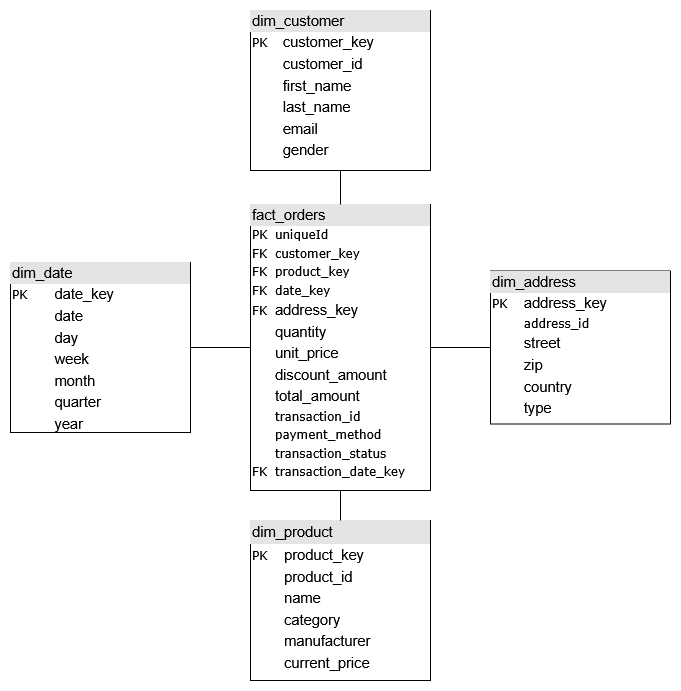

The diagram above was exported from draw.io. Its source (the exported page's mxGraphModel, read from the mxfile embedded in the PNG):
<mxGraphModel dx="801" dy="293" grid="1" gridSize="10" guides="1" tooltips="1" connect="1" arrows="1" fold="1" page="1" pageScale="1" pageWidth="850" pageHeight="1100" math="0" shadow="0">
  <root>
    <mxCell id="0" />
    <mxCell id="1" parent="0" />
    <mxCell id="vnw4yNCmQ1HU12tHxaQx-1" parent="1" style="verticalAlign=top;align=left;overflow=fill;html=1;rounded=0;shadow=0;comic=0;labelBackgroundColor=none;strokeWidth=1;fontFamily=Verdana;fontSize=12" value="&lt;div style=&quot;box-sizing: border-box; width: 100%; background: rgb(228, 228, 228); padding: 2px;&quot;&gt;&lt;span style=&quot;font-size: 11pt; font-family: Arial, sans-serif; color: rgb(0, 0, 0); background-color: transparent; font-weight: 400; font-style: normal; font-variant: normal; text-decoration: none; vertical-align: baseline; white-space: pre-wrap;&quot; id=&quot;docs-internal-guid-b9ff39c3-7fff-69ec-82cf-e7b00bd6de9d&quot;&gt;dim_customer&lt;/span&gt;&lt;/div&gt;&lt;table style=&quot;width: 100% ; font-size: 1em&quot; cellpadding=&quot;2&quot; cellspacing=&quot;0&quot;&gt;&lt;tbody&gt;&lt;tr&gt;&lt;td&gt;PK&lt;/td&gt;&lt;td&gt;&lt;span style=&quot;font-size:11pt;font-family:Arial,sans-serif;color:#000000;background-color:transparent;font-weight:400;font-style:normal;font-variant:normal;text-decoration:none;vertical-align:baseline;white-space:pre;white-space:pre-wrap;&quot; id=&quot;docs-internal-guid-5cdfebcc-7fff-167c-7d8c-020fe91cdc7d&quot;&gt;customer_key&lt;/span&gt;&lt;/td&gt;&lt;/tr&gt;&lt;tr&gt;&lt;td&gt;&lt;br&gt;&lt;/td&gt;&lt;td&gt;&lt;span style=&quot;font-size:11pt;font-family:Arial,sans-serif;color:#000000;background-color:transparent;font-weight:400;font-style:normal;font-variant:normal;text-decoration:none;vertical-align:baseline;white-space:pre;white-space:pre-wrap;&quot; id=&quot;docs-internal-guid-9889f9b0-7fff-9eb9-9db2-ed19598e396e&quot;&gt;customer_id&lt;/span&gt;&lt;/td&gt;&lt;/tr&gt;&lt;tr&gt;&lt;td&gt;&lt;/td&gt;&lt;td&gt;&lt;span style=&quot;font-size:11pt;font-family:Arial,sans-serif;color:#000000;background-color:transparent;font-weight:400;font-style:normal;font-variant:normal;text-decoration:none;vertical-align:baseline;white-space:pre;white-space:pre-wrap;&quot; id=&quot;docs-internal-guid-bbfb133f-7fff-ed35-6ce3-cf36afb95c2f&quot;&gt;first_name&lt;/span&gt;&lt;/td&gt;&lt;/tr&gt;&lt;tr&gt;&lt;td&gt;&lt;br&gt;&lt;/td&gt;&lt;td&gt;&lt;span style=&quot;font-size:11pt;font-family:Arial,sans-serif;color:#000000;background-color:transparent;font-weight:400;font-style:normal;font-variant:normal;text-decoration:none;vertical-align:baseline;white-space:pre;white-space:pre-wrap;&quot; id=&quot;docs-internal-guid-b611f76b-7fff-fe7a-5fc9-33921849ac93&quot;&gt;last_name&lt;/span&gt;&lt;/td&gt;&lt;/tr&gt;&lt;tr&gt;&lt;td&gt;&lt;br&gt;&lt;/td&gt;&lt;td&gt;&lt;span style=&quot;font-size:11pt;font-family:Arial,sans-serif;color:#000000;background-color:transparent;font-weight:400;font-style:normal;font-variant:normal;text-decoration:none;vertical-align:baseline;white-space:pre;white-space:pre-wrap;&quot; id=&quot;docs-internal-guid-3c1482bb-7fff-0b39-63ed-06f188e1babc&quot;&gt;email&lt;/span&gt;&lt;/td&gt;&lt;/tr&gt;&lt;tr&gt;&lt;td&gt;&lt;br&gt;&lt;/td&gt;&lt;td&gt;&lt;span style=&quot;font-size:11pt;font-family:Arial,sans-serif;color:#000000;background-color:transparent;font-weight:400;font-style:normal;font-variant:normal;text-decoration:none;vertical-align:baseline;white-space:pre;white-space:pre-wrap;&quot; id=&quot;docs-internal-guid-619b6374-7fff-1b37-1abd-ed9d73c1377d&quot;&gt;gender&lt;/span&gt;&lt;/td&gt;&lt;/tr&gt;&lt;/tbody&gt;&lt;/table&gt;" vertex="1">
      <mxGeometry height="160" width="180" x="460" y="100" as="geometry" />
    </mxCell>
    <mxCell id="vnw4yNCmQ1HU12tHxaQx-2" parent="1" style="verticalAlign=top;align=left;overflow=fill;html=1;rounded=0;shadow=0;comic=0;labelBackgroundColor=none;strokeWidth=1;fontFamily=Verdana;fontSize=12" value="&lt;div style=&quot;box-sizing: border-box; width: 100%; background: rgb(228, 228, 228); padding: 2px;&quot;&gt;&lt;span style=&quot;font-size: 11pt; font-family: Arial, sans-serif; color: rgb(0, 0, 0); background-color: transparent; font-weight: 400; font-style: normal; font-variant: normal; text-decoration: none; vertical-align: baseline; white-space: pre-wrap;&quot; id=&quot;docs-internal-guid-cc1b72a9-7fff-9d45-3bc4-922e26f96f34&quot;&gt;dim_date&lt;/span&gt;&lt;/div&gt;&lt;table style=&quot;width: 100% ; font-size: 1em&quot; cellpadding=&quot;2&quot; cellspacing=&quot;0&quot;&gt;&lt;tbody&gt;&lt;tr&gt;&lt;td&gt;PK&lt;/td&gt;&lt;td&gt;&lt;span style=&quot;font-size: 11pt; font-family: Arial, sans-serif; color: rgb(0, 0, 0); background-color: transparent; font-weight: 400; font-style: normal; font-variant: normal; text-decoration: none; vertical-align: baseline; white-space: pre-wrap;&quot; id=&quot;docs-internal-guid-0a0a3ea6-7fff-c7f5-a93b-bb2bf0ca81d0&quot;&gt;date_key&lt;/span&gt;&lt;/td&gt;&lt;/tr&gt;&lt;tr&gt;&lt;td&gt;&lt;br&gt;&lt;/td&gt;&lt;td&gt;&lt;span style=&quot;font-size: 11pt; font-family: Arial, sans-serif; color: rgb(0, 0, 0); background-color: transparent; font-weight: 400; font-style: normal; font-variant: normal; text-decoration: none; vertical-align: baseline; white-space: pre-wrap;&quot; id=&quot;docs-internal-guid-c9e6b2cf-7fff-dee2-cb6a-6be93cde56ef&quot;&gt;date&lt;/span&gt;&lt;/td&gt;&lt;/tr&gt;&lt;tr&gt;&lt;td&gt;&lt;/td&gt;&lt;td&gt;&lt;span style=&quot;font-size:11pt;font-family:Arial,sans-serif;color:#000000;background-color:transparent;font-weight:400;font-style:normal;font-variant:normal;text-decoration:none;vertical-align:baseline;white-space:pre;white-space:pre-wrap;&quot; id=&quot;docs-internal-guid-eea8f674-7fff-0d61-5079-8bc6812570f0&quot;&gt;day&lt;/span&gt;&lt;/td&gt;&lt;/tr&gt;&lt;tr&gt;&lt;td&gt;&lt;br&gt;&lt;/td&gt;&lt;td&gt;&lt;span style=&quot;font-size:11pt;font-family:Arial,sans-serif;color:#000000;background-color:transparent;font-weight:400;font-style:normal;font-variant:normal;text-decoration:none;vertical-align:baseline;white-space:pre;white-space:pre-wrap;&quot; id=&quot;docs-internal-guid-11971fad-7fff-332b-fbfd-10d2eadf37c4&quot;&gt;week&lt;/span&gt;&lt;/td&gt;&lt;/tr&gt;&lt;tr&gt;&lt;td&gt;&lt;br&gt;&lt;/td&gt;&lt;td&gt;&lt;span style=&quot;font-size:11pt;font-family:Arial,sans-serif;color:#000000;background-color:transparent;font-weight:400;font-style:normal;font-variant:normal;text-decoration:none;vertical-align:baseline;white-space:pre;white-space:pre-wrap;&quot; id=&quot;docs-internal-guid-badf09eb-7fff-3df1-112e-42a202daf1bd&quot;&gt;month&lt;/span&gt;&lt;/td&gt;&lt;/tr&gt;&lt;tr&gt;&lt;td&gt;&lt;br&gt;&lt;/td&gt;&lt;td&gt;&lt;span style=&quot;font-size:11pt;font-family:Arial,sans-serif;color:#000000;background-color:transparent;font-weight:400;font-style:normal;font-variant:normal;text-decoration:none;vertical-align:baseline;white-space:pre;white-space:pre-wrap;&quot; id=&quot;docs-internal-guid-9945669e-7fff-986e-f41d-08554d589c23&quot;&gt;quarter&lt;/span&gt;&lt;/td&gt;&lt;/tr&gt;&lt;tr&gt;&lt;td&gt;&lt;br&gt;&lt;/td&gt;&lt;td&gt;&lt;span style=&quot;font-size:11pt;font-family:Arial,sans-serif;color:#000000;background-color:transparent;font-weight:400;font-style:normal;font-variant:normal;text-decoration:none;vertical-align:baseline;white-space:pre;white-space:pre-wrap;&quot; id=&quot;docs-internal-guid-d93dac6b-7fff-dc2e-24ea-4f31e6a43a64&quot;&gt;year&lt;/span&gt;&lt;/td&gt;&lt;/tr&gt;&lt;/tbody&gt;&lt;/table&gt;" vertex="1">
      <mxGeometry height="170" width="180" x="220" y="352" as="geometry" />
    </mxCell>
    <mxCell id="vnw4yNCmQ1HU12tHxaQx-3" parent="1" style="verticalAlign=top;align=left;overflow=fill;html=1;rounded=0;shadow=0;comic=0;labelBackgroundColor=none;strokeWidth=1;fontFamily=Verdana;fontSize=12" value="&lt;div style=&quot;box-sizing: border-box; width: 100%; background: rgb(228, 228, 228); padding: 2px;&quot;&gt;&lt;p dir=&quot;ltr&quot; style=&quot;line-height:1.38;margin-top:0pt;margin-bottom:0pt;&quot; id=&quot;docs-internal-guid-b6daf218-7fff-dbe1-0f7c-e51e32871517&quot;&gt;&lt;span style=&quot;font-size: 11pt; font-family: Arial, sans-serif; color: rgb(0, 0, 0); background-color: transparent; font-weight: 400; font-style: normal; font-variant: normal; text-decoration: none; vertical-align: baseline; white-space: pre-wrap;&quot;&gt;dim_product&lt;/span&gt;&lt;/p&gt;&lt;/div&gt;&lt;table style=&quot;width: 100% ; font-size: 1em&quot; cellpadding=&quot;2&quot; cellspacing=&quot;0&quot;&gt;&lt;tbody&gt;&lt;tr&gt;&lt;td&gt;PK&lt;/td&gt;&lt;td&gt;&lt;span style=&quot;font-size: 11pt; font-family: Arial, sans-serif; color: rgb(0, 0, 0); background-color: transparent; font-weight: 400; font-style: normal; font-variant: normal; text-decoration: none; vertical-align: baseline; white-space: pre-wrap;&quot; id=&quot;docs-internal-guid-245e4f91-7fff-544a-ebd4-ef639a6d228a&quot;&gt;product_key&lt;/span&gt;&lt;/td&gt;&lt;/tr&gt;&lt;tr&gt;&lt;td&gt;&lt;br&gt;&lt;/td&gt;&lt;td&gt;&lt;span style=&quot;font-size: 11pt; font-family: Arial, sans-serif; color: rgb(0, 0, 0); background-color: transparent; font-weight: 400; font-style: normal; font-variant: normal; text-decoration: none; vertical-align: baseline; white-space: pre-wrap;&quot; id=&quot;docs-internal-guid-eb805507-7fff-6831-9e47-25bf0b125c3c&quot;&gt;product_id&lt;/span&gt;&lt;/td&gt;&lt;/tr&gt;&lt;tr&gt;&lt;td&gt;&lt;/td&gt;&lt;td&gt;&lt;span style=&quot;font-size: 11pt; font-family: Arial, sans-serif; color: rgb(0, 0, 0); background-color: transparent; font-weight: 400; font-style: normal; font-variant: normal; text-decoration: none; vertical-align: baseline; white-space: pre-wrap;&quot; id=&quot;docs-internal-guid-54302714-7fff-8a56-c573-ede8abc4b7f4&quot;&gt;name&lt;/span&gt;&lt;/td&gt;&lt;/tr&gt;&lt;tr&gt;&lt;td&gt;&lt;br&gt;&lt;/td&gt;&lt;td&gt;&lt;span style=&quot;font-size: 11pt; font-family: Arial, sans-serif; color: rgb(0, 0, 0); background-color: transparent; font-weight: 400; font-style: normal; font-variant: normal; text-decoration: none; vertical-align: baseline; white-space: pre-wrap;&quot; id=&quot;docs-internal-guid-21a777a8-7fff-974f-ee01-1bbecc4f7c8c&quot;&gt;category&lt;/span&gt;&lt;/td&gt;&lt;/tr&gt;&lt;tr&gt;&lt;td&gt;&lt;br&gt;&lt;/td&gt;&lt;td&gt;&lt;span style=&quot;font-size: 11pt; font-family: Arial, sans-serif; color: rgb(0, 0, 0); background-color: transparent; font-weight: 400; font-style: normal; font-variant: normal; text-decoration: none; vertical-align: baseline; white-space: pre-wrap;&quot; id=&quot;docs-internal-guid-48a170a6-7fff-a445-e9fd-72d4dbdf131d&quot;&gt;manufacturer&lt;/span&gt;&lt;/td&gt;&lt;/tr&gt;&lt;tr&gt;&lt;td&gt;&lt;br&gt;&lt;/td&gt;&lt;td&gt;&lt;span style=&quot;font-size:11pt;font-family:Arial,sans-serif;color:#000000;background-color:transparent;font-weight:400;font-style:normal;font-variant:normal;text-decoration:none;vertical-align:baseline;white-space:pre;white-space:pre-wrap;&quot; id=&quot;docs-internal-guid-f10cc92c-7fff-0f5b-9f21-d60df0ff6a62&quot;&gt;current_price&lt;/span&gt;&lt;/td&gt;&lt;/tr&gt;&lt;tr&gt;&lt;td&gt;&lt;br&gt;&lt;/td&gt;&lt;td&gt;&lt;br&gt;&lt;/td&gt;&lt;/tr&gt;&lt;/tbody&gt;&lt;/table&gt;" vertex="1">
      <mxGeometry height="160" width="180" x="460" y="610" as="geometry" />
    </mxCell>
    <mxCell id="vnw4yNCmQ1HU12tHxaQx-4" parent="1" style="verticalAlign=top;align=left;overflow=fill;html=1;rounded=0;shadow=0;comic=0;labelBackgroundColor=none;strokeWidth=1;fontFamily=Verdana;fontSize=12" value="&lt;div style=&quot;box-sizing: border-box; width: 100%; background: rgb(228, 228, 228); padding: 2px;&quot;&gt;&lt;span style=&quot;font-size: 11pt; font-family: Arial, sans-serif; color: rgb(0, 0, 0); background-color: transparent; font-weight: 400; font-style: normal; font-variant: normal; text-decoration: none; vertical-align: baseline; white-space: pre-wrap;&quot; id=&quot;docs-internal-guid-20b11056-7fff-066a-6e5e-3558f5bda4d4&quot;&gt;fact_orders&lt;/span&gt;&lt;/div&gt;&lt;table style=&quot;width: 100% ; font-size: 1em&quot; cellpadding=&quot;2&quot; cellspacing=&quot;0&quot;&gt;&lt;tbody&gt;&lt;tr&gt;&lt;td&gt;PK&lt;/td&gt;&lt;td&gt;uniqueId&lt;/td&gt;&lt;/tr&gt;&lt;tr&gt;&lt;td&gt;FK&lt;/td&gt;&lt;td&gt;customer_key&lt;/td&gt;&lt;/tr&gt;&lt;tr&gt;&lt;td&gt;FK&lt;/td&gt;&lt;td&gt;product_key &lt;/td&gt;&lt;/tr&gt;&lt;tr&gt;&lt;td&gt;FK&lt;/td&gt;&lt;td&gt;date_key&lt;/td&gt;&lt;/tr&gt;&lt;tr&gt;&lt;td&gt;FK&lt;/td&gt;&lt;td&gt;&lt;span style=&quot;font-size: 11pt; font-family: Arial, sans-serif; color: rgb(0, 0, 0); background-color: transparent; font-weight: 400; font-style: normal; font-variant: normal; text-decoration: none; vertical-align: baseline; white-space: pre-wrap;&quot; id=&quot;docs-internal-guid-3b8bd179-7fff-1c38-2365-346e75b2b9f7&quot;&gt;address_key&lt;/span&gt;&lt;/td&gt;&lt;/tr&gt;&lt;tr&gt;&lt;td&gt;&lt;br&gt;&lt;/td&gt;&lt;td&gt;&lt;span style=&quot;font-size: 11pt; font-family: Arial, sans-serif; color: rgb(0, 0, 0); background-color: transparent; font-weight: 400; font-style: normal; font-variant: normal; text-decoration: none; vertical-align: baseline; white-space: pre-wrap;&quot; id=&quot;docs-internal-guid-d7a2ec98-7fff-433d-26c6-0148680999fb&quot;&gt;quantity&lt;/span&gt;&lt;/td&gt;&lt;/tr&gt;&lt;tr&gt;&lt;td&gt;&lt;br&gt;&lt;/td&gt;&lt;td&gt;&lt;span style=&quot;font-size: 11pt; font-family: Arial, sans-serif; color: rgb(0, 0, 0); background-color: transparent; font-weight: 400; font-style: normal; font-variant: normal; text-decoration: none; vertical-align: baseline; white-space: pre-wrap;&quot; id=&quot;docs-internal-guid-f7bcf2c9-7fff-64ff-efc8-5335d690794c&quot;&gt;unit_price&lt;/span&gt;&lt;/td&gt;&lt;/tr&gt;&lt;tr&gt;&lt;td&gt;&lt;br&gt;&lt;/td&gt;&lt;td&gt;&lt;span style=&quot;font-size: 11pt; font-family: Arial, sans-serif; color: rgb(0, 0, 0); background-color: transparent; font-weight: 400; font-style: normal; font-variant: normal; text-decoration: none; vertical-align: baseline; white-space: pre-wrap;&quot; id=&quot;docs-internal-guid-3997b35d-7fff-af86-b581-a01b9e553b95&quot;&gt;discount_amount&lt;/span&gt;&lt;/td&gt;&lt;/tr&gt;&lt;tr&gt;&lt;td&gt;&lt;br&gt;&lt;/td&gt;&lt;td&gt;&lt;span style=&quot;font-size: 11pt; font-family: Arial, sans-serif; color: rgb(0, 0, 0); background-color: transparent; font-weight: 400; font-style: normal; font-variant: normal; text-decoration: none; vertical-align: baseline; white-space: pre-wrap;&quot; id=&quot;docs-internal-guid-1eec2fef-7fff-fc2b-f128-cafafbb2c73c&quot;&gt;total_amount&lt;/span&gt;&lt;/td&gt;&lt;/tr&gt;&lt;tr&gt;&lt;td&gt;&lt;br&gt;&lt;/td&gt;&lt;td&gt;transaction_id&lt;/td&gt;&lt;/tr&gt;&lt;tr&gt;&lt;td&gt;&lt;br&gt;&lt;/td&gt;&lt;td&gt;payment_method&lt;/td&gt;&lt;/tr&gt;&lt;tr&gt;&lt;td&gt;&lt;br&gt;&lt;/td&gt;&lt;td&gt;transaction_status&lt;/td&gt;&lt;/tr&gt;&lt;tr&gt;&lt;td&gt;FK&lt;/td&gt;&lt;td&gt;transaction_date_key&lt;/td&gt;&lt;/tr&gt;&lt;tr&gt;&lt;td&gt;&lt;br&gt;&lt;/td&gt;&lt;td&gt;&lt;br&gt;&lt;/td&gt;&lt;/tr&gt;&lt;tr&gt;&lt;td&gt;&lt;br&gt;&lt;/td&gt;&lt;td&gt;&lt;br&gt;&lt;/td&gt;&lt;/tr&gt;&lt;tr&gt;&lt;td&gt;&lt;br&gt;&lt;/td&gt;&lt;td&gt;&lt;br&gt;&lt;/td&gt;&lt;/tr&gt;&lt;tr&gt;&lt;td&gt;&lt;br&gt;&lt;/td&gt;&lt;td&gt;&lt;br&gt;&lt;/td&gt;&lt;/tr&gt;&lt;tr&gt;&lt;td&gt;&lt;br&gt;&lt;/td&gt;&lt;td&gt;&lt;br&gt;&lt;/td&gt;&lt;/tr&gt;&lt;tr&gt;&lt;td&gt;&lt;br&gt;&lt;/td&gt;&lt;td&gt;&lt;br&gt;&lt;/td&gt;&lt;/tr&gt;&lt;/tbody&gt;&lt;/table&gt;" vertex="1">
      <mxGeometry height="286" width="180" x="460" y="294" as="geometry" />
    </mxCell>
    <mxCell id="vnw4yNCmQ1HU12tHxaQx-5" parent="1" style="verticalAlign=top;align=left;overflow=fill;html=1;rounded=0;shadow=0;comic=0;labelBackgroundColor=none;strokeWidth=1;fontFamily=Verdana;fontSize=12" value="&lt;div style=&quot;box-sizing: border-box; width: 100%; background: rgb(228, 228, 228); padding: 2px;&quot;&gt;&lt;span style=&quot;font-size: 11pt; font-family: Arial, sans-serif; color: rgb(0, 0, 0); background-color: transparent; font-weight: 400; font-style: normal; font-variant: normal; text-decoration: none; vertical-align: baseline; white-space: pre-wrap;&quot; id=&quot;docs-internal-guid-d18d0390-7fff-6d13-ec1d-42e698503d8b&quot;&gt;dim_address&lt;/span&gt;&lt;/div&gt;&lt;table style=&quot;width:100%;font-size:1em;&quot; cellpadding=&quot;2&quot; cellspacing=&quot;0&quot;&gt;&lt;tbody&gt;&lt;tr&gt;&lt;td&gt;PK&lt;/td&gt;&lt;td&gt;&lt;span style=&quot;font-size: 11pt; font-family: Arial, sans-serif; color: rgb(0, 0, 0); background-color: transparent; font-weight: 400; font-style: normal; font-variant: normal; text-decoration: none; vertical-align: baseline; white-space: pre-wrap;&quot; id=&quot;docs-internal-guid-52b7c5fd-7fff-e0a6-2dc0-dba3fc86c96a&quot;&gt;address_key &lt;/span&gt;&lt;/td&gt;&lt;/tr&gt;&lt;tr&gt;&lt;td&gt;&lt;br&gt;&lt;/td&gt;&lt;td&gt;address_id&lt;/td&gt;&lt;/tr&gt;&lt;tr&gt;&lt;td&gt;&lt;br&gt;&lt;/td&gt;&lt;td&gt;&lt;span style=&quot;font-size: 11pt; font-family: Arial, sans-serif; color: rgb(0, 0, 0); background-color: transparent; font-weight: 400; font-style: normal; font-variant: normal; text-decoration: none; vertical-align: baseline; white-space: pre-wrap;&quot; id=&quot;docs-internal-guid-971cd3c5-7fff-f27f-0339-7d7a6cc41818&quot;&gt;street&lt;/span&gt;&lt;/td&gt;&lt;/tr&gt;&lt;tr&gt;&lt;td&gt;&lt;/td&gt;&lt;td&gt;&lt;span style=&quot;font-size: 11pt; font-family: Arial, sans-serif; color: rgb(0, 0, 0); background-color: transparent; font-weight: 400; font-style: normal; font-variant: normal; text-decoration: none; vertical-align: baseline; white-space: pre-wrap;&quot; id=&quot;docs-internal-guid-f4a42d57-7fff-2aaa-8d28-c37b380babc5&quot;&gt;zip&lt;/span&gt;&lt;/td&gt;&lt;/tr&gt;&lt;tr&gt;&lt;td&gt;&lt;br&gt;&lt;/td&gt;&lt;td&gt;&lt;span style=&quot;font-size: 11pt; font-family: Arial, sans-serif; color: rgb(0, 0, 0); background-color: transparent; font-weight: 400; font-style: normal; font-variant: normal; text-decoration: none; vertical-align: baseline; white-space: pre-wrap;&quot; id=&quot;docs-internal-guid-a008ec01-7fff-6450-9c0a-f936086d872b&quot;&gt;country&lt;/span&gt;&lt;/td&gt;&lt;/tr&gt;&lt;tr&gt;&lt;td&gt;&lt;br&gt;&lt;/td&gt;&lt;td&gt;&lt;span style=&quot;font-size: 11pt; font-family: Arial, sans-serif; color: rgb(0, 0, 0); background-color: transparent; font-weight: 400; font-style: normal; font-variant: normal; text-decoration: none; vertical-align: baseline; white-space: pre-wrap;&quot; id=&quot;docs-internal-guid-0436a2ba-7fff-7ec6-a056-fc5bab493e25&quot;&gt;type&lt;/span&gt;&lt;/td&gt;&lt;/tr&gt;&lt;/tbody&gt;&lt;/table&gt;" vertex="1">
      <mxGeometry height="153" width="180" x="700" y="360.5" as="geometry" />
    </mxCell>
    <mxCell id="vnw4yNCmQ1HU12tHxaQx-6" edge="1" parent="1" source="vnw4yNCmQ1HU12tHxaQx-4" style="endArrow=none;html=1;rounded=0;exitX=1;exitY=0.5;exitDx=0;exitDy=0;entryX=0;entryY=0.5;entryDx=0;entryDy=0;" target="vnw4yNCmQ1HU12tHxaQx-5" value="">
      <mxGeometry height="50" relative="1" width="50" as="geometry">
        <mxPoint x="1260" y="480" as="sourcePoint" />
        <mxPoint x="1310" y="430" as="targetPoint" />
      </mxGeometry>
    </mxCell>
    <mxCell id="vnw4yNCmQ1HU12tHxaQx-7" edge="1" parent="1" source="vnw4yNCmQ1HU12tHxaQx-4" style="endArrow=none;html=1;rounded=0;exitX=0.5;exitY=0;exitDx=0;exitDy=0;entryX=0.5;entryY=1;entryDx=0;entryDy=0;" target="vnw4yNCmQ1HU12tHxaQx-1" value="">
      <mxGeometry height="50" relative="1" width="50" as="geometry">
        <mxPoint x="1260" y="480" as="sourcePoint" />
        <mxPoint x="1310" y="430" as="targetPoint" />
      </mxGeometry>
    </mxCell>
    <mxCell id="vnw4yNCmQ1HU12tHxaQx-8" edge="1" parent="1" source="vnw4yNCmQ1HU12tHxaQx-4" style="endArrow=none;html=1;rounded=0;exitX=0.5;exitY=1;exitDx=0;exitDy=0;entryX=0.5;entryY=0;entryDx=0;entryDy=0;" target="vnw4yNCmQ1HU12tHxaQx-3" value="">
      <mxGeometry height="50" relative="1" width="50" as="geometry">
        <mxPoint x="1260" y="480" as="sourcePoint" />
        <mxPoint x="1310" y="430" as="targetPoint" />
      </mxGeometry>
    </mxCell>
    <mxCell id="vnw4yNCmQ1HU12tHxaQx-9" edge="1" parent="1" source="vnw4yNCmQ1HU12tHxaQx-2" style="endArrow=none;html=1;rounded=0;exitX=1;exitY=0.5;exitDx=0;exitDy=0;entryX=0;entryY=0.5;entryDx=0;entryDy=0;" target="vnw4yNCmQ1HU12tHxaQx-4" value="">
      <mxGeometry height="50" relative="1" width="50" as="geometry">
        <mxPoint x="650" y="480" as="sourcePoint" />
        <mxPoint x="400" y="415" as="targetPoint" />
      </mxGeometry>
    </mxCell>
  </root>
</mxGraphModel>